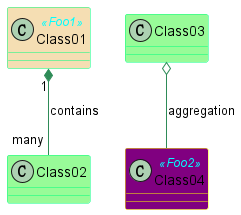

The diagram above was rendered by PlantUML. Its source (embedded in the PNG):
@startuml

' styles
' skinparam ClassBackgroundColor PaleGreen
skinparam class {
    BackgroundColor PaleGreen
    ArrowColor SeaGreen
    BorderColor SpringGreen
    BackgroundColor<<Foo1>> Wheat
    BackgroundColor<<Foo2>> Purple
    BorderColor<<Foo2>> Yellow
    ' StereotypeFontColor Cyan
}

' skinparam stereotypeCBackgroundColor YellowGreen
' skinparam stereotypeCBackgroundColor<<Foo1>> DimGram
skinparam ClassStereotypeFontColor Cyan

' Definitions
class Class01 << Foo1 >>
class Class02
class Class03
class Class04 << Foo2 >>

' Relationships
Class01 "1" *-- "many" Class02 : contains
Class03 o-- Class04 : aggregation

@enduml